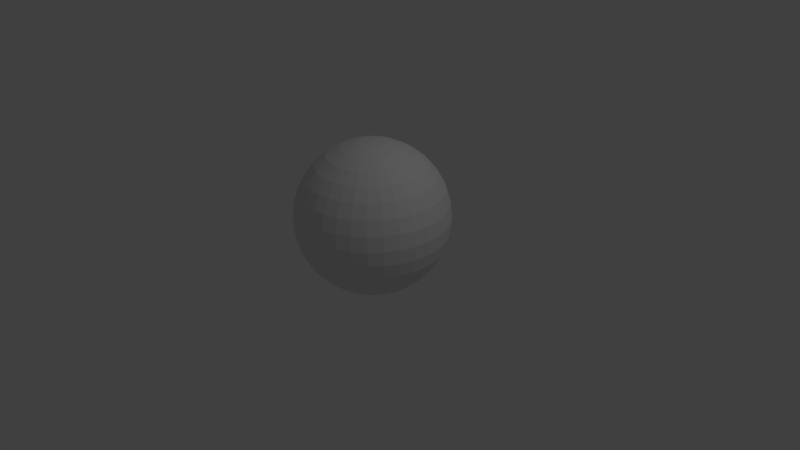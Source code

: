 # Source: sphere.blend  (saved by Blender 2.66.0; exported with 4.5.12 LTS)
import bpy
from mathutils import Matrix  # noqa: F401  (used for matrix-valued properties, if any)

bpy.ops.wm.read_factory_settings(use_empty=True)
scene = bpy.context.scene
scene.name = 'Scene'

# ---- collections
col_collection_1 = bpy.data.collections.new('Collection 1'); scene.collection.children.link(col_collection_1)

# ---- world
world_world = bpy.data.worlds.new('World'); scene.world = world_world
world_world.color = (0.05088, 0.05088, 0.05088)
world_world.use_sun_shadow = False
world_world.sun_shadow_jitter_overblur = 0.0
world_world.cycles.sampling_method = 'MANUAL'
world_world.cycles.sample_map_resolution = 256

# ---- cameras
cam_camera = bpy.data.cameras.new('Camera')
cam_camera.clip_end = 100.0
cam_camera.lens = 35.0
cam_camera.sensor_width = 32.0
cam_camera.sensor_height = 18.0
cam_camera.ortho_scale = 7.314
cam_camera.dof.focus_distance = 0.0
cam_camera.dof.aperture_fstop = 128.0

# ---- lights
light_lamp = bpy.data.lights.new('Lamp', 'POINT')
light_lamp.transmission_factor = 0.0
light_lamp.cutoff_distance = 30.0
light_lamp.energy = 100.0
light_lamp.shadow_buffer_clip_start = 1.001
light_lamp.shadow_soft_size = 0.1
light_lamp.shadow_maximum_resolution = 0.006
light_lamp.use_absolute_resolution = True
light_lamp.cycles.use_multiple_importance_sampling = False

# ---- meshes
me_sphere = bpy.data.meshes.new('Sphere')
me_sphere.from_pydata([(-0.1951, 0.0, 0.9808), (-0.3827, 0.0, 0.9239), (-0.5556, 0.0, 0.8315), (-0.7071, 0.0, 0.7071), (-0.8315, 0.0, 0.5556), (-0.9239, 0.0, 0.3827), (-0.9808, 0.0, 0.1951), (-1.0, 0.0, 7.55e-08), (-0.9808, 0.0, -0.1951), (-0.9239, 0.0, -0.3827), (-0.8315, 0.0, -0.5556), (-0.7071, 0.0, -0.7071), (-0.5556, 0.0, -0.8315), (-0.3827, 0.0, -0.9239), (-0.1951, 0.0, -0.9808), (-0.1913, 0.03806, 0.9808), (-0.3753, 0.07466, 0.9239), (-0.5449, 0.1084, 0.8315), (-0.6935, 0.1379, 0.7071), (-0.8155, 0.1622, 0.5556), (-0.9061, 0.1802, 0.3827), (-0.9619, 0.1913, 0.1951), (-0.9808, 0.1951, 1.192e-07), (-0.9619, 0.1913, -0.1951), (-0.9061, 0.1802, -0.3827), (-0.8155, 0.1622, -0.5556), (-0.6935, 0.1379, -0.7071), (-0.5449, 0.1084, -0.8315), (-0.3753, 0.07466, -0.9239), (-0.1913, 0.03806, -0.9808), (-0.1802, 0.07466, 0.9808), (-0.3536, 0.1464, 0.9239), (-0.5133, 0.2126, 0.8315), (-0.6533, 0.2706, 0.7071), (-0.7682, 0.3182, 0.5556), (-0.8536, 0.3536, 0.3827), (-0.9061, 0.3753, 0.1951), (-0.9239, 0.3827, 1.192e-07), (-0.9061, 0.3753, -0.1951), (-0.8536, 0.3536, -0.3827), (-0.7682, 0.3182, -0.5556), (-0.6533, 0.2706, -0.7071), (-0.5133, 0.2126, -0.8315), (-0.3536, 0.1464, -0.9239), (-0.1802, 0.07466, -0.9808), (-0.1622, 0.1084, 0.9808), (-0.3182, 0.2126, 0.9239), (-0.4619, 0.3087, 0.8315), (-0.5879, 0.3928, 0.7071), (-0.6913, 0.4619, 0.5556), (-0.7682, 0.5133, 0.3827), (-0.8155, 0.5449, 0.1951), (-0.8315, 0.5556, 1.192e-07), (-0.8155, 0.5449, -0.1951), (-0.7682, 0.5133, -0.3827), (-0.6913, 0.4619, -0.5556), (-0.5879, 0.3928, -0.7071), (-0.4619, 0.3087, -0.8315), (-0.3182, 0.2126, -0.9239), (-0.1622, 0.1084, -0.9808), (-0.1379, 0.1379, 0.9808), (-0.2706, 0.2706, 0.9239), (-0.3928, 0.3928, 0.8315), (-0.5, 0.5, 0.7071), (-0.5879, 0.5879, 0.5556), (-0.6533, 0.6533, 0.3827), (-0.6935, 0.6935, 0.1951), (-0.7071, 0.7071, 1.192e-07), (-0.6935, 0.6935, -0.1951), (-0.6533, 0.6533, -0.3827), (-0.5879, 0.5879, -0.5556), (-0.5, 0.5, -0.7071), (-0.3928, 0.3928, -0.8315), (-0.2706, 0.2706, -0.9239), (-0.1379, 0.1379, -0.9808), (-0.1084, 0.1622, 0.9808), (-0.2126, 0.3182, 0.9239), (-0.3087, 0.4619, 0.8315), (-0.3928, 0.5879, 0.7071), (-0.4619, 0.6913, 0.5556), (-0.5133, 0.7682, 0.3827), (-0.5449, 0.8155, 0.1951), (-0.5556, 0.8315, 1.192e-07), (-0.5449, 0.8155, -0.1951), (-0.5133, 0.7682, -0.3827), (-0.4619, 0.6913, -0.5556), (-0.3928, 0.5879, -0.7071), (-0.3087, 0.4619, -0.8315), (-0.2126, 0.3182, -0.9239), (-0.1084, 0.1622, -0.9808), (-0.07466, 0.1802, 0.9808), (-0.1464, 0.3536, 0.9239), (-0.2126, 0.5133, 0.8315), (-0.2706, 0.6533, 0.7071), (-0.3182, 0.7682, 0.5556), (-0.3536, 0.8536, 0.3827), (-0.3753, 0.9061, 0.1951), (-0.3827, 0.9239, 1.192e-07), (-0.3753, 0.9061, -0.1951), (-0.3536, 0.8536, -0.3827), (-0.3182, 0.7682, -0.5556), (-0.2706, 0.6533, -0.7071), (-0.2126, 0.5133, -0.8315), (-0.1464, 0.3536, -0.9239), (-0.07466, 0.1802, -0.9808), (-0.03806, 0.1913, 0.9808), (-0.07466, 0.3753, 0.9239), (-0.1084, 0.5449, 0.8315), (-0.1379, 0.6935, 0.7071), (-0.1622, 0.8155, 0.5556), (-0.1802, 0.9061, 0.3827), (-0.1913, 0.9619, 0.1951), (-0.1951, 0.9808, 1.192e-07), (-0.1913, 0.9619, -0.1951), (-0.1802, 0.9061, -0.3827), (-0.1622, 0.8155, -0.5556), (-0.1379, 0.6935, -0.7071), (-0.1084, 0.5449, -0.8315), (-0.07466, 0.3753, -0.9239), (-0.03806, 0.1913, -0.9808), (3.445e-07, 0.1951, 0.9808), (3.631e-07, 0.3827, 0.9239), (3.631e-07, 0.5556, 0.8315), (4.003e-07, 0.7071, 0.7071), (4.152e-07, 0.8315, 0.5556), (3.705e-07, 0.9239, 0.3827), (4.749e-07, 0.9808, 0.1951), (3.407e-07, 1.0, 1.192e-07), (4.749e-07, 0.9808, -0.1951), (3.407e-07, 0.9239, -0.3827), (4.152e-07, 0.8315, -0.5556), (4.003e-07, 0.7071, -0.7071), (3.929e-07, 0.5556, -0.8315), (3.556e-07, 0.3827, -0.9239), (3.147e-07, 0.1951, -0.9808), (0.03806, 0.1913, 0.9808), (0.07466, 0.3753, 0.9239), (0.1084, 0.5449, 0.8315), (0.138, 0.6935, 0.7071), (0.1622, 0.8155, 0.5556), (0.1802, 0.9061, 0.3827), (0.1913, 0.9619, 0.1951), (0.1951, 0.9808, 1.192e-07), (0.1913, 0.9619, -0.1951), (0.1802, 0.9061, -0.3827), (0.1622, 0.8155, -0.5556), (0.138, 0.6935, -0.7071), (0.1084, 0.5449, -0.8315), (0.07466, 0.3753, -0.9239), (0.03806, 0.1913, -0.9808), (0.07466, 0.1802, 0.9808), (0.1464, 0.3536, 0.9239), (0.2126, 0.5133, 0.8315), (0.2706, 0.6533, 0.7071), (0.3182, 0.7682, 0.5556), (0.3536, 0.8536, 0.3827), (0.3753, 0.9061, 0.1951), (0.3827, 0.9239, 1.192e-07), (0.3753, 0.9061, -0.1951), (0.3536, 0.8536, -0.3827), (0.3182, 0.7682, -0.5556), (0.2706, 0.6533, -0.7071), (0.2126, 0.5133, -0.8315), (0.1464, 0.3536, -0.9239), (0.07466, 0.1802, -0.9808), (0.1084, 0.1622, 0.9808), (0.2126, 0.3182, 0.9239), (0.3087, 0.4619, 0.8315), (0.3928, 0.5879, 0.7071), (0.4619, 0.6913, 0.5556), (0.5133, 0.7682, 0.3827), (0.5449, 0.8155, 0.1951), (0.5556, 0.8315, 1.192e-07), (0.5449, 0.8155, -0.1951), (0.5133, 0.7682, -0.3827), (0.4619, 0.6913, -0.5556), (0.3928, 0.5879, -0.7071), (0.3087, 0.4619, -0.8315), (0.2126, 0.3182, -0.9239), (0.1084, 0.1622, -0.9808), (0.138, 0.1379, 0.9808), (0.2706, 0.2706, 0.9239), (0.3928, 0.3928, 0.8315), (0.5, 0.5, 0.7071), (0.5879, 0.5879, 0.5556), (0.6533, 0.6533, 0.3827), (0.6935, 0.6935, 0.1951), (0.7071, 0.7071, 1.192e-07), (0.6935, 0.6935, -0.1951), (0.6533, 0.6533, -0.3827), (0.5879, 0.5879, -0.5556), (0.5, 0.5, -0.7071), (0.3928, 0.3928, -0.8315), (0.2706, 0.2706, -0.9239), (0.138, 0.1379, -0.9808), (0.1622, 0.1084, 0.9808), (0.3182, 0.2126, 0.9239), (0.4619, 0.3087, 0.8315), (0.5879, 0.3928, 0.7071), (0.6913, 0.4619, 0.5556), (0.7682, 0.5133, 0.3827), (0.8155, 0.5449, 0.1951), (0.8315, 0.5556, 1.192e-07), (0.8155, 0.5449, -0.1951), (0.7682, 0.5133, -0.3827), (0.6913, 0.4619, -0.5556), (0.5879, 0.3928, -0.7071), (0.4619, 0.3087, -0.8315), (0.3182, 0.2126, -0.9239), (0.1622, 0.1084, -0.9808), (0.1802, 0.07466, 0.9808), (0.3536, 0.1464, 0.9239), (0.5133, 0.2126, 0.8315), (0.6533, 0.2706, 0.7071), (0.7682, 0.3182, 0.5556), (0.8536, 0.3536, 0.3827), (0.9061, 0.3753, 0.1951), (0.9239, 0.3827, 1.192e-07), (0.9061, 0.3753, -0.1951), (0.8536, 0.3536, -0.3827), (0.7682, 0.3182, -0.5556), (0.6533, 0.2706, -0.7071), (0.5133, 0.2126, -0.8315), (0.3536, 0.1464, -0.9239), (0.1802, 0.07466, -0.9808), (0.1913, 0.03806, 0.9808), (0.3753, 0.07466, 0.9239), (0.5449, 0.1084, 0.8315), (0.6935, 0.1379, 0.7071), (0.8155, 0.1622, 0.5556), (0.9061, 0.1802, 0.3827), (0.9619, 0.1913, 0.1951), (0.9808, 0.1951, 1.192e-07), (0.9619, 0.1913, -0.1951), (0.9061, 0.1802, -0.3827), (0.8155, 0.1622, -0.5556), (0.6935, 0.1379, -0.7071), (0.5449, 0.1084, -0.8315), (0.3753, 0.07466, -0.9239), (0.1913, 0.03806, -0.9808), (0.1951, -3.353e-08, 0.9808), (0.3827, -5.215e-08, 0.9239), (0.5556, -6.706e-08, 0.8315), (0.7071, -5.96e-08, 0.7071), (0.8315, -1.043e-07, 0.5556), (0.9239, -1.49e-07, 0.3827), (0.9808, -1.49e-07, 0.1951), (1.0, -1.043e-07, 1.192e-07), (0.9808, -1.49e-07, -0.1951), (0.9239, -4.47e-08, -0.3827), (0.8315, -1.043e-07, -0.5556), (0.7071, -5.96e-08, -0.7071), (0.5556, -9.686e-08, -0.8315), (0.3827, -2.235e-08, -0.9239), (0.1951, 0.0, -0.9808), (3.258e-07, 0.0, -1.0), (0.1913, -0.03806, 0.9808), (0.3753, -0.07466, 0.9239), (0.5449, -0.1084, 0.8315), (0.6935, -0.1379, 0.7071), (0.8155, -0.1622, 0.5556), (0.9061, -0.1802, 0.3827), (0.9619, -0.1913, 0.1951), (0.9808, -0.1951, 1.192e-07), (0.9619, -0.1913, -0.1951), (0.9061, -0.1802, -0.3827), (0.8155, -0.1622, -0.5556), (0.6935, -0.1379, -0.7071), (0.5449, -0.1084, -0.8315), (0.3753, -0.07466, -0.9239), (0.1913, -0.03806, -0.9808), (0.1802, -0.07466, 0.9808), (0.3536, -0.1464, 0.9239), (0.5133, -0.2126, 0.8315), (0.6533, -0.2706, 0.7071), (0.7682, -0.3182, 0.5556), (0.8536, -0.3536, 0.3827), (0.9061, -0.3753, 0.1951), (0.9239, -0.3827, 1.192e-07), (0.9061, -0.3753, -0.1951), (0.8536, -0.3536, -0.3827), (0.7682, -0.3182, -0.5556), (0.6533, -0.2706, -0.7071), (0.5133, -0.2126, -0.8315), (0.3536, -0.1464, -0.9239), (0.1802, -0.07466, -0.9808), (0.1622, -0.1084, 0.9808), (0.3182, -0.2126, 0.9239), (0.4619, -0.3087, 0.8315), (0.5879, -0.3928, 0.7071), (0.6913, -0.4619, 0.5556), (0.7682, -0.5133, 0.3827), (0.8155, -0.5449, 0.1951), (0.8315, -0.5556, 1.192e-07), (0.8155, -0.5449, -0.1951), (0.7682, -0.5133, -0.3827), (0.6913, -0.4619, -0.5556), (0.5879, -0.3928, -0.7071), (0.4619, -0.3087, -0.8315), (0.3182, -0.2126, -0.9239), (0.1622, -0.1084, -0.9808), (0.138, -0.1379, 0.9808), (0.2706, -0.2706, 0.9239), (0.3928, -0.3928, 0.8315), (0.5, -0.5, 0.7071), (0.5879, -0.5879, 0.5556), (0.6533, -0.6533, 0.3827), (0.6935, -0.6935, 0.1951), (0.7071, -0.7071, 1.192e-07), (0.6935, -0.6935, -0.1951), (0.6533, -0.6533, -0.3827), (0.5879, -0.5879, -0.5556), (0.5, -0.5, -0.7071), (0.3928, -0.3928, -0.8315), (0.2706, -0.2706, -0.9239), (0.1379, -0.1379, -0.9808), (0.1084, -0.1622, 0.9808), (0.2126, -0.3182, 0.9239), (0.3087, -0.4619, 0.8315), (0.3928, -0.5879, 0.7071), (0.4619, -0.6913, 0.5556), (0.5133, -0.7682, 0.3827), (0.5449, -0.8155, 0.1951), (0.5556, -0.8315, 1.192e-07), (0.5449, -0.8155, -0.1951), (0.5133, -0.7682, -0.3827), (0.4619, -0.6913, -0.5556), (0.3928, -0.5879, -0.7071), (0.3087, -0.4619, -0.8315), (0.2126, -0.3182, -0.9239), (0.1084, -0.1622, -0.9808), (0.07466, -0.1802, 0.9808), (0.1464, -0.3536, 0.9239), (0.2126, -0.5133, 0.8315), (0.2706, -0.6533, 0.7071), (0.3182, -0.7682, 0.5556), (0.3536, -0.8536, 0.3827), (0.3753, -0.9061, 0.1951), (0.3827, -0.9239, 1.192e-07), (0.3753, -0.9061, -0.1951), (0.3536, -0.8536, -0.3827), (0.3182, -0.7682, -0.5556), (0.2706, -0.6533, -0.7071), (0.2126, -0.5133, -0.8315), (0.1464, -0.3536, -0.9239), (0.07466, -0.1802, -0.9808), (0.03806, -0.1913, 0.9808), (0.07466, -0.3753, 0.9239), (0.1084, -0.5449, 0.8315), (0.1379, -0.6935, 0.7071), (0.1622, -0.8155, 0.5556), (0.1802, -0.9061, 0.3827), (0.1913, -0.9619, 0.1951), (0.1951, -0.9808, 1.192e-07), (0.1913, -0.9619, -0.1951), (0.1802, -0.9061, -0.3827), (0.1622, -0.8155, -0.5556), (0.1379, -0.6935, -0.7071), (0.1084, -0.5449, -0.8315), (0.07466, -0.3753, -0.9239), (0.03806, -0.1913, -0.9808), (2.774e-07, -0.1951, 0.9808), (2.513e-07, -0.3827, 0.9239), (2.29e-07, -0.5556, 0.8315), (2.215e-07, -0.7071, 0.7071), (2.215e-07, -0.8315, 0.5556), (1.47e-07, -0.9239, 0.3827), (1.023e-07, -0.9808, 0.1951), (1.619e-07, -1.0, 1.192e-07), (1.023e-07, -0.9808, -0.1951), (1.768e-07, -0.9239, -0.3827), (2.215e-07, -0.8315, -0.5556), (2.215e-07, -0.7071, -0.7071), (2.141e-07, -0.5556, -0.8315), (3.109e-07, -0.3827, -0.9239), (3.147e-07, -0.1951, -0.9808), (-0.03806, -0.1913, 0.9808), (-0.07466, -0.3753, 0.9239), (-0.1084, -0.5449, 0.8315), (-0.1379, -0.6935, 0.7071), (-0.1622, -0.8155, 0.5556), (-0.1802, -0.9061, 0.3827), (-0.1913, -0.9619, 0.1951), (-0.1951, -0.9808, 1.192e-07), (-0.1913, -0.9619, -0.1951), (-0.1802, -0.9061, -0.3827), (-0.1622, -0.8155, -0.5556), (-0.1379, -0.6935, -0.7071), (-0.1084, -0.5449, -0.8315), (-0.07466, -0.3753, -0.9239), (-0.03806, -0.1913, -0.9808), (-0.07466, -0.1802, 0.9808), (-0.1464, -0.3536, 0.9239), (-0.2126, -0.5133, 0.8315), (-0.2706, -0.6533, 0.7071), (-0.3182, -0.7682, 0.5556), (-0.3536, -0.8536, 0.3827), (-0.3753, -0.9061, 0.1951), (-0.3827, -0.9239, 1.192e-07), (-0.3753, -0.9061, -0.1951), (-0.3536, -0.8536, -0.3827), (-0.3182, -0.7682, -0.5556), (-0.2706, -0.6533, -0.7071), (-0.2126, -0.5133, -0.8315), (-0.1464, -0.3536, -0.9239), (-0.07466, -0.1802, -0.9808), (-0.1084, -0.1622, 0.9808), (-0.2126, -0.3182, 0.9239), (-0.3087, -0.4619, 0.8315), (-0.3928, -0.5879, 0.7071), (-0.4619, -0.6913, 0.5556), (-0.5133, -0.7682, 0.3827), (-0.5449, -0.8155, 0.1951), (-0.5556, -0.8315, 1.192e-07), (-0.5449, -0.8155, -0.1951), (-0.5133, -0.7682, -0.3827), (-0.4619, -0.6913, -0.5556), (-0.3928, -0.5879, -0.7071), (-0.3087, -0.4619, -0.8315), (-0.2126, -0.3182, -0.9239), (-0.1084, -0.1622, -0.9808), (9.544e-08, -2.304e-07, 1.0), (-0.1379, -0.1379, 0.9808), (-0.2706, -0.2706, 0.9239), (-0.3928, -0.3928, 0.8315), (-0.5, -0.5, 0.7071), (-0.5879, -0.5879, 0.5556), (-0.6533, -0.6533, 0.3827), (-0.6935, -0.6935, 0.1951), (-0.7071, -0.7071, 1.192e-07), (-0.6935, -0.6935, -0.1951), (-0.6533, -0.6533, -0.3827), (-0.5879, -0.5879, -0.5556), (-0.5, -0.5, -0.7071), (-0.3928, -0.3928, -0.8315), (-0.2706, -0.2706, -0.9239), (-0.1379, -0.1379, -0.9808), (-0.1622, -0.1084, 0.9808), (-0.3182, -0.2126, 0.9239), (-0.4619, -0.3087, 0.8315), (-0.5879, -0.3928, 0.7071), (-0.6913, -0.4619, 0.5556), (-0.7682, -0.5133, 0.3827), (-0.8155, -0.5449, 0.1951), (-0.8315, -0.5556, 1.192e-07), (-0.8155, -0.5449, -0.1951), (-0.7682, -0.5133, -0.3827), (-0.6913, -0.4619, -0.5556), (-0.5879, -0.3928, -0.7071), (-0.4619, -0.3087, -0.8315), (-0.3182, -0.2126, -0.9239), (-0.1622, -0.1084, -0.9808), (-0.1802, -0.07466, 0.9808), (-0.3536, -0.1464, 0.9239), (-0.5133, -0.2126, 0.8315), (-0.6533, -0.2706, 0.7071), (-0.7682, -0.3182, 0.5556), (-0.8536, -0.3536, 0.3827), (-0.9061, -0.3753, 0.1951), (-0.9239, -0.3827, 1.192e-07), (-0.9061, -0.3753, -0.1951), (-0.8536, -0.3536, -0.3827), (-0.7682, -0.3182, -0.5556), (-0.6533, -0.2706, -0.7071), (-0.5133, -0.2126, -0.8315), (-0.3536, -0.1464, -0.9239), (-0.1802, -0.07466, -0.9808), (-0.1913, -0.03806, 0.9808), (-0.3753, -0.07466, 0.9239), (-0.5449, -0.1084, 0.8315), (-0.6935, -0.1379, 0.7071), (-0.8155, -0.1622, 0.5556), (-0.9061, -0.1802, 0.3827), (-0.9619, -0.1913, 0.1951), (-0.9808, -0.1951, 1.192e-07), (-0.9619, -0.1913, -0.1951), (-0.9061, -0.1802, -0.3827), (-0.8155, -0.1622, -0.5556), (-0.6935, -0.1379, -0.7071), (-0.5449, -0.1084, -0.8315), (-0.3753, -0.07466, -0.9239), (-0.1913, -0.03806, -0.9808)], [], [(9, 24, 23, 8), (3, 18, 17, 2), (10, 25, 24, 9), (4, 19, 18, 3), (11, 26, 25, 10), (5, 20, 19, 4), (12, 27, 26, 11), (6, 21, 20, 5), (13, 28, 27, 12), (7, 22, 21, 6), (1, 16, 15, 0), (14, 29, 28, 13), (8, 23, 22, 7), (2, 17, 16, 1), (26, 41, 40, 25), (20, 35, 34, 19), (27, 42, 41, 26), (21, 36, 35, 20), (28, 43, 42, 27), (22, 37, 36, 21), (16, 31, 30, 15), (29, 44, 43, 28), (23, 38, 37, 22), (17, 32, 31, 16), (24, 39, 38, 23), (18, 33, 32, 17), (25, 40, 39, 24), (19, 34, 33, 18), (39, 54, 53, 38), (33, 48, 47, 32), (40, 55, 54, 39), (34, 49, 48, 33), (41, 56, 55, 40), (35, 50, 49, 34), (42, 57, 56, 41), (36, 51, 50, 35), (43, 58, 57, 42), (37, 52, 51, 36), (31, 46, 45, 30), (44, 59, 58, 43), (38, 53, 52, 37), (32, 47, 46, 31), (58, 73, 72, 57), (52, 67, 66, 51), (46, 61, 60, 45), (59, 74, 73, 58), (53, 68, 67, 52), (47, 62, 61, 46), (54, 69, 68, 53), (48, 63, 62, 47), (55, 70, 69, 54), (49, 64, 63, 48), (56, 71, 70, 55), (50, 65, 64, 49), (57, 72, 71, 56), (51, 66, 65, 50), (71, 86, 85, 70), (65, 80, 79, 64), (72, 87, 86, 71), (66, 81, 80, 65), (73, 88, 87, 72), (67, 82, 81, 66), (61, 76, 75, 60), (74, 89, 88, 73), (68, 83, 82, 67), (62, 77, 76, 61), (69, 84, 83, 68), (63, 78, 77, 62), (70, 85, 84, 69), (64, 79, 78, 63), (84, 99, 98, 83), (78, 93, 92, 77), (85, 100, 99, 84), (79, 94, 93, 78), (86, 101, 100, 85), (80, 95, 94, 79), (87, 102, 101, 86), (81, 96, 95, 80), (88, 103, 102, 87), (82, 97, 96, 81), (76, 91, 90, 75), (89, 104, 103, 88), (83, 98, 97, 82), (77, 92, 91, 76), (103, 118, 117, 102), (97, 112, 111, 96), (91, 106, 105, 90), (104, 119, 118, 103), (98, 113, 112, 97), (92, 107, 106, 91), (99, 114, 113, 98), (93, 108, 107, 92), (100, 115, 114, 99), (94, 109, 108, 93), (101, 116, 115, 100), (95, 110, 109, 94), (102, 117, 116, 101), (96, 111, 110, 95), (109, 124, 123, 108), (116, 131, 130, 115), (110, 125, 124, 109), (117, 132, 131, 116), (111, 126, 125, 110), (118, 133, 132, 117), (112, 127, 126, 111), (106, 121, 120, 105), (119, 134, 133, 118), (113, 128, 127, 112), (107, 122, 121, 106), (114, 129, 128, 113), (108, 123, 122, 107), (115, 130, 129, 114), (128, 143, 142, 127), (122, 137, 136, 121), (129, 144, 143, 128), (123, 138, 137, 122), (130, 145, 144, 129), (124, 139, 138, 123), (131, 146, 145, 130), (125, 140, 139, 124), (132, 147, 146, 131), (126, 141, 140, 125), (133, 148, 147, 132), (127, 142, 141, 126), (121, 136, 135, 120), (134, 149, 148, 133), (147, 162, 161, 146), (141, 156, 155, 140), (148, 163, 162, 147), (142, 157, 156, 141), (136, 151, 150, 135), (149, 164, 163, 148), (143, 158, 157, 142), (137, 152, 151, 136), (144, 159, 158, 143), (138, 153, 152, 137), (145, 160, 159, 144), (139, 154, 153, 138), (146, 161, 160, 145), (140, 155, 154, 139), (160, 175, 174, 159), (154, 169, 168, 153), (161, 176, 175, 160), (155, 170, 169, 154), (162, 177, 176, 161), (156, 171, 170, 155), (163, 178, 177, 162), (157, 172, 171, 156), (151, 166, 165, 150), (164, 179, 178, 163), (158, 173, 172, 157), (152, 167, 166, 151), (159, 174, 173, 158), (153, 168, 167, 152), (179, 194, 193, 178), (173, 188, 187, 172), (167, 182, 181, 166), (174, 189, 188, 173), (168, 183, 182, 167), (175, 190, 189, 174), (169, 184, 183, 168), (176, 191, 190, 175), (170, 185, 184, 169), (177, 192, 191, 176), (171, 186, 185, 170), (178, 193, 192, 177), (172, 187, 186, 171), (166, 181, 180, 165), (192, 207, 206, 191), (186, 201, 200, 185), (193, 208, 207, 192), (187, 202, 201, 186), (181, 196, 195, 180), (194, 209, 208, 193), (188, 203, 202, 187), (182, 197, 196, 181), (189, 204, 203, 188), (183, 198, 197, 182), (190, 205, 204, 189), (184, 199, 198, 183), (191, 206, 205, 190), (185, 200, 199, 184), (205, 220, 219, 204), (199, 214, 213, 198), (206, 221, 220, 205), (200, 215, 214, 199), (207, 222, 221, 206), (201, 216, 215, 200), (208, 223, 222, 207), (202, 217, 216, 201), (196, 211, 210, 195), (209, 224, 223, 208), (203, 218, 217, 202), (197, 212, 211, 196), (204, 219, 218, 203), (198, 213, 212, 197), (224, 239, 238, 223), (218, 233, 232, 217), (212, 227, 226, 211), (219, 234, 233, 218), (213, 228, 227, 212), (220, 235, 234, 219), (214, 229, 228, 213), (221, 236, 235, 220), (215, 230, 229, 214), (222, 237, 236, 221), (216, 231, 230, 215), (223, 238, 237, 222), (217, 232, 231, 216), (211, 226, 225, 210), (237, 252, 251, 236), (231, 246, 245, 230), (238, 253, 252, 237), (232, 247, 246, 231), (226, 241, 240, 225), (239, 254, 253, 238), (233, 248, 247, 232), (227, 242, 241, 226), (234, 249, 248, 233), (228, 243, 242, 227), (235, 250, 249, 234), (229, 244, 243, 228), (236, 251, 250, 235), (230, 245, 244, 229), (243, 259, 258, 242), (250, 266, 265, 249), (244, 260, 259, 243), (251, 267, 266, 250), (245, 261, 260, 244), (252, 268, 267, 251), (246, 262, 261, 245), (253, 269, 268, 252), (247, 263, 262, 246), (241, 257, 256, 240), (254, 270, 269, 253), (248, 264, 263, 247), (242, 258, 257, 241), (249, 265, 264, 248), (263, 278, 277, 262), (257, 272, 271, 256), (270, 285, 284, 269), (264, 279, 278, 263), (258, 273, 272, 257), (265, 280, 279, 264), (259, 274, 273, 258), (266, 281, 280, 265), (260, 275, 274, 259), (267, 282, 281, 266), (261, 276, 275, 260), (268, 283, 282, 267), (262, 277, 276, 261), (269, 284, 283, 268), (282, 297, 296, 281), (276, 291, 290, 275), (283, 298, 297, 282), (277, 292, 291, 276), (284, 299, 298, 283), (278, 293, 292, 277), (272, 287, 286, 271), (285, 300, 299, 284), (279, 294, 293, 278), (273, 288, 287, 272), (280, 295, 294, 279), (274, 289, 288, 273), (281, 296, 295, 280), (275, 290, 289, 274), (295, 310, 309, 294), (289, 304, 303, 288), (296, 311, 310, 295), (290, 305, 304, 289), (297, 312, 311, 296), (291, 306, 305, 290), (298, 313, 312, 297), (292, 307, 306, 291), (299, 314, 313, 298), (293, 308, 307, 292), (287, 302, 301, 286), (300, 315, 314, 299), (294, 309, 308, 293), (288, 303, 302, 287), (314, 329, 328, 313), (308, 323, 322, 307), (302, 317, 316, 301), (315, 330, 329, 314), (309, 324, 323, 308), (303, 318, 317, 302), (310, 325, 324, 309), (304, 319, 318, 303), (311, 326, 325, 310), (305, 320, 319, 304), (312, 327, 326, 311), (306, 321, 320, 305), (313, 328, 327, 312), (307, 322, 321, 306), (327, 342, 341, 326), (321, 336, 335, 320), (328, 343, 342, 327), (322, 337, 336, 321), (329, 344, 343, 328), (323, 338, 337, 322), (317, 332, 331, 316), (330, 345, 344, 329), (324, 339, 338, 323), (318, 333, 332, 317), (325, 340, 339, 324), (319, 334, 333, 318), (326, 341, 340, 325), (320, 335, 334, 319), (340, 355, 354, 339), (334, 349, 348, 333), (341, 356, 355, 340), (335, 350, 349, 334), (342, 357, 356, 341), (336, 351, 350, 335), (343, 358, 357, 342), (337, 352, 351, 336), (344, 359, 358, 343), (338, 353, 352, 337), (332, 347, 346, 331), (345, 360, 359, 344), (339, 354, 353, 338), (333, 348, 347, 332), (359, 374, 373, 358), (353, 368, 367, 352), (347, 362, 361, 346), (360, 375, 374, 359), (354, 369, 368, 353), (348, 363, 362, 347), (355, 370, 369, 354), (349, 364, 363, 348), (356, 371, 370, 355), (350, 365, 364, 349), (357, 372, 371, 356), (351, 366, 365, 350), (358, 373, 372, 357), (352, 367, 366, 351), (372, 387, 386, 371), (366, 381, 380, 365), (373, 388, 387, 372), (367, 382, 381, 366), (374, 389, 388, 373), (368, 383, 382, 367), (362, 377, 376, 361), (375, 390, 389, 374), (369, 384, 383, 368), (363, 378, 377, 362), (370, 385, 384, 369), (364, 379, 378, 363), (371, 386, 385, 370), (365, 380, 379, 364), (378, 393, 392, 377), (385, 400, 399, 384), (379, 394, 393, 378), (386, 401, 400, 385), (380, 395, 394, 379), (387, 402, 401, 386), (381, 396, 395, 380), (388, 403, 402, 387), (382, 397, 396, 381), (389, 404, 403, 388), (383, 398, 397, 382), (377, 392, 391, 376), (390, 405, 404, 389), (384, 399, 398, 383), (397, 412, 411, 396), (404, 419, 418, 403), (398, 413, 412, 397), (392, 407, 406, 391), (405, 420, 419, 404), (399, 414, 413, 398), (393, 408, 407, 392), (400, 415, 414, 399), (394, 409, 408, 393), (401, 416, 415, 400), (395, 410, 409, 394), (402, 417, 416, 401), (396, 411, 410, 395), (403, 418, 417, 402), (416, 432, 431, 415), (410, 426, 425, 409), (417, 433, 432, 416), (411, 427, 426, 410), (418, 434, 433, 417), (412, 428, 427, 411), (419, 435, 434, 418), (413, 429, 428, 412), (407, 423, 422, 406), (420, 436, 435, 419), (414, 430, 429, 413), (408, 424, 423, 407), (415, 431, 430, 414), (409, 425, 424, 408), (436, 451, 450, 435), (430, 445, 444, 429), (424, 439, 438, 423), (431, 446, 445, 430), (425, 440, 439, 424), (432, 447, 446, 431), (426, 441, 440, 425), (433, 448, 447, 432), (427, 442, 441, 426), (434, 449, 448, 433), (428, 443, 442, 427), (435, 450, 449, 434), (429, 444, 443, 428), (423, 438, 437, 422), (449, 464, 463, 448), (443, 458, 457, 442), (450, 465, 464, 449), (444, 459, 458, 443), (438, 453, 452, 437), (451, 466, 465, 450), (445, 460, 459, 444), (439, 454, 453, 438), (446, 461, 460, 445), (440, 455, 454, 439), (447, 462, 461, 446), (441, 456, 455, 440), (448, 463, 462, 447), (442, 457, 456, 441), (462, 477, 476, 461), (456, 471, 470, 455), (463, 478, 477, 462), (457, 472, 471, 456), (464, 479, 478, 463), (458, 473, 472, 457), (465, 480, 479, 464), (459, 474, 473, 458), (453, 468, 467, 452), (466, 481, 480, 465), (460, 475, 474, 459), (454, 469, 468, 453), (461, 476, 475, 460), (455, 470, 469, 454), (255, 29, 14), (0, 15, 421), (15, 30, 421), (255, 44, 29), (255, 59, 44), (30, 45, 421), (255, 74, 59), (45, 60, 421), (60, 75, 421), (255, 89, 74), (255, 104, 89), (75, 90, 421), (90, 105, 421), (255, 119, 104), (105, 120, 421), (255, 134, 119), (255, 149, 134), (120, 135, 421), (135, 150, 421), (255, 164, 149), (150, 165, 421), (255, 179, 164), (255, 194, 179), (165, 180, 421), (180, 195, 421), (255, 209, 194), (195, 210, 421), (255, 224, 209), (255, 239, 224), (210, 225, 421), (225, 240, 421), (255, 254, 239), (240, 256, 421), (255, 270, 254), (255, 285, 270), (256, 271, 421), (271, 286, 421), (255, 300, 285), (255, 315, 300), (286, 301, 421), (255, 330, 315), (301, 316, 421), (316, 331, 421), (255, 345, 330), (255, 360, 345), (331, 346, 421), (255, 375, 360), (346, 361, 421), (361, 376, 421), (255, 390, 375), (255, 405, 390), (376, 391, 421), (391, 406, 421), (255, 420, 405), (406, 422, 421), (255, 436, 420), (255, 451, 436), (422, 437, 421), (437, 452, 421), (255, 466, 451), (452, 467, 421), (255, 481, 466), (481, 14, 13, 480), (475, 8, 7, 474), (469, 2, 1, 468), (255, 14, 481), (476, 9, 8, 475), (470, 3, 2, 469), (477, 10, 9, 476), (471, 4, 3, 470), (478, 11, 10, 477), (472, 5, 4, 471), (479, 12, 11, 478), (473, 6, 5, 472), (467, 0, 421), (480, 13, 12, 479), (474, 7, 6, 473), (468, 1, 0, 467)])
_uv = me_sphere.uv_layers.new(name='UVMap')
_uv.uv.foreach_set('vector', [0.4355, 0.2315, 0.4068, 0.2106, 0.3986, 0.2729, 0.4246, 0.2915, 0.3908, 0.6005, 0.3751, 0.5894, 0.3704, 0.6527, 0.3836, 0.6621, 0.4516, 0.1739, 0.42, 0.1497, 0.4068, 0.2106, 0.4355, 0.2315, 0.3971, 0.5385, 0.3793, 0.526, 0.3751, 0.5894, 0.3908, 0.6005, 0.4788, 0.1215, 0.4458, 0.0927, 0.42, 0.1497, 0.4516, 0.1739, 0.4032, 0.4764, 0.3834, 0.4625, 0.3793, 0.526, 0.3971, 0.5385, 0.5297, 0.08334, 0.5108, 0.05021, 0.4458, 0.0927, 0.4788, 0.1215, 0.4094, 0.4144, 0.3877, 0.3991, 0.3834, 0.4625, 0.4032, 0.4764, 0.6057, 0.07833, 0.6187, 0.05556, 0.5108, 0.05021, 0.5297, 0.08334, 0.4164, 0.3527, 0.3926, 0.3359, 0.3877, 0.3991, 0.4094, 0.4144, 0.3749, 0.723, 0.3647, 0.7157, 0.3569, 0.7782, 0.363, 0.7826, 0.6643, 0.1105, 0.6733, 0.1025, 0.6187, 0.05556, 0.6057, 0.07833, 0.4246, 0.2915, 0.3986, 0.2729, 0.3926, 0.3359, 0.4164, 0.3527, 0.3836, 0.6621, 0.3704, 0.6527, 0.3647, 0.7157, 0.3749, 0.723, 0.4458, 0.0927, 0.399, 0.07135, 0.3823, 0.1337, 0.42, 0.1497, 0.3834, 0.4625, 0.3632, 0.4542, 0.3613, 0.5185, 0.3793, 0.526, 0.5108, 0.05021, 0.4741, 0.018, 0.399, 0.07135, 0.4458, 0.0927, 0.3877, 0.3991, 0.3653, 0.3899, 0.3632, 0.4542, 0.3834, 0.4625, 0.6187, 0.05556, 0.6493, 0.03772, 0.4741, 0.018, 0.5108, 0.05021, 0.3926, 0.3359, 0.3677, 0.3256, 0.3653, 0.3899, 0.3877, 0.3991, 0.3647, 0.7157, 0.3543, 0.7114, 0.3507, 0.7756, 0.3569, 0.7782, 0.6733, 0.1025, 0.6845, 0.09747, 0.6493, 0.03772, 0.6187, 0.05556, 0.3986, 0.2729, 0.3707, 0.2614, 0.3677, 0.3256, 0.3926, 0.3359, 0.3704, 0.6527, 0.357, 0.6472, 0.3543, 0.7114, 0.3647, 0.7157, 0.4068, 0.2106, 0.375, 0.1973, 0.3707, 0.2614, 0.3986, 0.2729, 0.3751, 0.5894, 0.3592, 0.5829, 0.357, 0.6472, 0.3704, 0.6527, 0.42, 0.1497, 0.3823, 0.1337, 0.375, 0.1973, 0.4068, 0.2106, 0.3793, 0.526, 0.3613, 0.5185, 0.3592, 0.5829, 0.3751, 0.5894, 0.375, 0.1973, 0.3413, 0.1934, 0.3419, 0.258, 0.3707, 0.2614, 0.3592, 0.5829, 0.3433, 0.581, 0.3435, 0.6456, 0.357, 0.6472, 0.3823, 0.1337, 0.3404, 0.1289, 0.3413, 0.1934, 0.375, 0.1973, 0.3613, 0.5185, 0.343, 0.5164, 0.3433, 0.581, 0.3592, 0.5829, 0.399, 0.07135, 0.3381, 0.06429, 0.3404, 0.1289, 0.3823, 0.1337, 0.3632, 0.4542, 0.3428, 0.4518, 0.343, 0.5164, 0.3613, 0.5185, 0.4741, 0.018, 0.3188, 0.0, 0.3381, 0.06429, 0.399, 0.07135, 0.3653, 0.3899, 0.3425, 0.3872, 0.3428, 0.4518, 0.3632, 0.4542, 0.6493, 0.03772, 0.7019, 0.03148, 0.3188, 0.0, 0.4741, 0.018, 0.3677, 0.3256, 0.3422, 0.3226, 0.3425, 0.3872, 0.3653, 0.3899, 0.3543, 0.7114, 0.3439, 0.7102, 0.3443, 0.7748, 0.3507, 0.7756, 0.6845, 0.09747, 0.6971, 0.096, 0.7019, 0.03148, 0.6493, 0.03772, 0.3707, 0.2614, 0.3419, 0.258, 0.3422, 0.3226, 0.3677, 0.3256, 0.357, 0.6472, 0.3435, 0.6456, 0.3439, 0.7102, 0.3543, 0.7114, 0.0005831, 0.03148, 0.04941, 0.0409, 0.2044, 0.02476, 0.3188, 0.0, 0.3422, 0.3226, 0.3168, 0.3272, 0.3198, 0.3913, 0.3425, 0.3872, 0.3439, 0.7102, 0.3334, 0.7121, 0.338, 0.776, 0.3443, 0.7748, 0.6971, 0.096, 0.7095, 0.09827, 0.7508, 0.0409, 0.7019, 0.03148, 0.3419, 0.258, 0.3131, 0.2632, 0.3168, 0.3272, 0.3422, 0.3226, 0.3435, 0.6456, 0.3301, 0.6481, 0.3334, 0.7121, 0.3439, 0.7102, 0.3413, 0.1934, 0.3079, 0.1995, 0.3131, 0.2632, 0.3419, 0.258, 0.3433, 0.581, 0.3273, 0.5839, 0.3301, 0.6481, 0.3435, 0.6456, 0.3404, 0.1289, 0.2991, 0.1363, 0.3079, 0.1995, 0.3413, 0.1934, 0.343, 0.5164, 0.3248, 0.5197, 0.3273, 0.5839, 0.3433, 0.581, 0.3381, 0.06429, 0.2794, 0.07504, 0.2991, 0.1363, 0.3404, 0.1289, 0.3428, 0.4518, 0.3224, 0.4555, 0.3248, 0.5197, 0.343, 0.5164, 0.3188, 0.0, 0.2044, 0.02476, 0.2794, 0.07504, 0.3381, 0.06429, 0.3425, 0.3872, 0.3198, 0.3913, 0.3224, 0.4555, 0.3428, 0.4518, 0.2794, 0.07504, 0.2361, 0.09853, 0.2626, 0.1544, 0.2991, 0.1363, 0.3224, 0.4555, 0.3022, 0.4651, 0.3068, 0.5283, 0.3248, 0.5197, 0.2044, 0.02476, 0.1744, 0.05742, 0.2361, 0.09853, 0.2794, 0.07504, 0.3198, 0.3913, 0.2975, 0.4019, 0.3022, 0.4651, 0.3224, 0.4555, 0.04941, 0.0409, 0.07528, 0.06026, 0.1744, 0.05742, 0.2044, 0.02476, 0.3168, 0.3272, 0.2922, 0.339, 0.2975, 0.4019, 0.3198, 0.3913, 0.3334, 0.7121, 0.3231, 0.7171, 0.3317, 0.779, 0.338, 0.776, 0.008095, 0.09827, 0.01894, 0.104, 0.07528, 0.06026, 0.04941, 0.0409, 0.3131, 0.2632, 0.2856, 0.2764, 0.2922, 0.339, 0.3168, 0.3272, 0.3301, 0.6481, 0.3167, 0.6544, 0.3231, 0.7171, 0.3334, 0.7121, 0.3079, 0.1995, 0.2767, 0.2146, 0.2856, 0.2764, 0.3131, 0.2632, 0.3273, 0.5839, 0.3115, 0.5915, 0.3167, 0.6544, 0.3301, 0.6481, 0.2991, 0.1363, 0.2626, 0.1544, 0.2767, 0.2146, 0.3079, 0.1995, 0.3248, 0.5197, 0.3068, 0.5283, 0.3115, 0.5915, 0.3273, 0.5839, 0.2767, 0.2146, 0.2487, 0.2369, 0.26, 0.2964, 0.2856, 0.2764, 0.3115, 0.5915, 0.2959, 0.6035, 0.3036, 0.6646, 0.3167, 0.6544, 0.2626, 0.1544, 0.2323, 0.1799, 0.2487, 0.2369, 0.2767, 0.2146, 0.3068, 0.5283, 0.2891, 0.5419, 0.2959, 0.6035, 0.3115, 0.5915, 0.2361, 0.09853, 0.2053, 0.1283, 0.2323, 0.1799, 0.2626, 0.1544, 0.3022, 0.4651, 0.2826, 0.4801, 0.2891, 0.5419, 0.3068, 0.5283, 0.1744, 0.05742, 0.157, 0.09053, 0.2053, 0.1283, 0.2361, 0.09853, 0.2975, 0.4019, 0.276, 0.4185, 0.2826, 0.4801, 0.3022, 0.4651, 0.07528, 0.06026, 0.0857, 0.08358, 0.157, 0.09053, 0.1744, 0.05742, 0.2922, 0.339, 0.2687, 0.3571, 0.276, 0.4185, 0.2975, 0.4019, 0.3231, 0.7171, 0.313, 0.725, 0.3257, 0.7838, 0.3317, 0.779, 0.01894, 0.104, 0.0274, 0.1125, 0.0857, 0.08358, 0.07528, 0.06026, 0.2856, 0.2764, 0.26, 0.2964, 0.2687, 0.3571, 0.2922, 0.339, 0.3167, 0.6544, 0.3036, 0.6646, 0.313, 0.725, 0.3231, 0.7171, 0.0857, 0.08358, 0.08821, 0.1081, 0.1432, 0.1232, 0.157, 0.09053, 0.2687, 0.3571, 0.2465, 0.3805, 0.2553, 0.4401, 0.276, 0.4185, 0.313, 0.725, 0.3031, 0.7358, 0.3201, 0.7904, 0.3257, 0.7838, 0.0274, 0.1125, 0.03323, 0.1231, 0.08821, 0.1081, 0.0857, 0.08358, 0.26, 0.2964, 0.2364, 0.3217, 0.2465, 0.3805, 0.2687, 0.3571, 0.3036, 0.6646, 0.2906, 0.6784, 0.3031, 0.7358, 0.313, 0.725, 0.2487, 0.2369, 0.2239, 0.2643, 0.2364, 0.3217, 0.26, 0.2964, 0.2959, 0.6035, 0.2805, 0.6196, 0.2906, 0.6784, 0.3036, 0.6646, 0.2323, 0.1799, 0.207, 0.2098, 0.2239, 0.2643, 0.2487, 0.2369, 0.2891, 0.5419, 0.2717, 0.56, 0.2805, 0.6196, 0.2959, 0.6035, 0.2053, 0.1283, 0.182, 0.1607, 0.207, 0.2098, 0.2323, 0.1799, 0.2826, 0.4801, 0.2635, 0.5001, 0.2717, 0.56, 0.2891, 0.5419, 0.157, 0.09053, 0.1432, 0.1232, 0.182, 0.1607, 0.2053, 0.1283, 0.276, 0.4185, 0.2553, 0.4401, 0.2635, 0.5001, 0.2826, 0.4801, 0.2717, 0.56, 0.2547, 0.5822, 0.2654, 0.6396, 0.2805, 0.6196, 0.182, 0.1607, 0.1628, 0.1938, 0.1852, 0.242, 0.207, 0.2098, 0.2635, 0.5001, 0.245, 0.5242, 0.2547, 0.5822, 0.2717, 0.56, 0.1432, 0.1232, 0.1307, 0.1549, 0.1628, 0.1938, 0.182, 0.1607, 0.2553, 0.4401, 0.2354, 0.4659, 0.245, 0.5242, 0.2635, 0.5001, 0.08821, 0.1081, 0.08647, 0.1327, 0.1307, 0.1549, 0.1432, 0.1232, 0.2465, 0.3805, 0.2256, 0.408, 0.2354, 0.4659, 0.2553, 0.4401, 0.3031, 0.7358, 0.2936, 0.7493, 0.3148, 0.7985, 0.3201, 0.7904, 0.03323, 0.1231, 0.03659, 0.1349, 0.08647, 0.1327, 0.08821, 0.1081, 0.2364, 0.3217, 0.2146, 0.3508, 0.2256, 0.408, 0.2465, 0.3805, 0.2906, 0.6784, 0.2779, 0.6956, 0.2936, 0.7493, 0.3031, 0.7358, 0.2239, 0.2643, 0.2017, 0.295, 0.2146, 0.3508, 0.2364, 0.3217, 0.2805, 0.6196, 0.2654, 0.6396, 0.2779, 0.6956, 0.2906, 0.6784, 0.207, 0.2098, 0.1852, 0.242, 0.2017, 0.295, 0.2239, 0.2643, 0.2146, 0.3508, 0.1943, 0.3823, 0.2057, 0.4383, 0.2256, 0.408, 0.2779, 0.6956, 0.2655, 0.7159, 0.2846, 0.7652, 0.2936, 0.7493, 0.2017, 0.295, 0.1815, 0.3275, 0.1943, 0.3823, 0.2146, 0.3508, 0.2654, 0.6396, 0.2506, 0.6629, 0.2655, 0.7159, 0.2779, 0.6956, 0.1852, 0.242, 0.1659, 0.2751, 0.1815, 0.3275, 0.2017, 0.295, 0.2547, 0.5822, 0.238, 0.6078, 0.2506, 0.6629, 0.2654, 0.6396, 0.1628, 0.1938, 0.1458, 0.2266, 0.1659, 0.2751, 0.1852, 0.242, 0.245, 0.5242, 0.2269, 0.5516, 0.238, 0.6078, 0.2547, 0.5822, 0.1307, 0.1549, 0.1188, 0.1854, 0.1458, 0.2266, 0.1628, 0.1938, 0.2354, 0.4659, 0.2163, 0.495, 0.2269, 0.5516, 0.245, 0.5242, 0.08647, 0.1327, 0.08222, 0.1567, 0.1188, 0.1854, 0.1307, 0.1549, 0.2256, 0.408, 0.2057, 0.4383, 0.2163, 0.495, 0.2354, 0.4659, 0.2936, 0.7493, 0.2846, 0.7652, 0.3102, 0.808, 0.3148, 0.7985, 0.03659, 0.1349, 0.03782, 0.1474, 0.08222, 0.1567, 0.08647, 0.1327, 0.1188, 0.1854, 0.107, 0.2144, 0.1301, 0.2584, 0.1458, 0.2266, 0.2163, 0.495, 0.1976, 0.5263, 0.209, 0.5817, 0.2269, 0.5516, 0.08222, 0.1567, 0.07633, 0.1796, 0.107, 0.2144, 0.1188, 0.1854, 0.2057, 0.4383, 0.1865, 0.4706, 0.1976, 0.5263, 0.2163, 0.495, 0.2846, 0.7652, 0.2762, 0.7833, 0.3064, 0.8187, 0.3102, 0.808, 0.03782, 0.1474, 0.03728, 0.16, 0.07633, 0.1796, 0.08222, 0.1567, 0.1943, 0.3823, 0.175, 0.4151, 0.1865, 0.4706, 0.2057, 0.4383, 0.2655, 0.7159, 0.2534, 0.7389, 0.2762, 0.7833, 0.2846, 0.7652, 0.1815, 0.3275, 0.1625, 0.3607, 0.175, 0.4151, 0.1943, 0.3823, 0.2506, 0.6629, 0.2358, 0.6891, 0.2534, 0.7389, 0.2655, 0.7159, 0.1659, 0.2751, 0.148, 0.308, 0.1625, 0.3607, 0.1815, 0.3275, 0.238, 0.6078, 0.2214, 0.6363, 0.2358, 0.6891, 0.2506, 0.6629, 0.1458, 0.2266, 0.1301, 0.2584, 0.148, 0.308, 0.1659, 0.2751, 0.2269, 0.5516, 0.209, 0.5817, 0.2214, 0.6363, 0.238, 0.6078, 0.148, 0.308, 0.131, 0.3399, 0.1443, 0.3934, 0.1625, 0.3607, 0.2214, 0.6363, 0.2047, 0.6669, 0.221, 0.7177, 0.2358, 0.6891, 0.1301, 0.2584, 0.1151, 0.2887, 0.131, 0.3399, 0.148, 0.308, 0.209, 0.5817, 0.1911, 0.6136, 0.2047, 0.6669, 0.2214, 0.6363, 0.107, 0.2144, 0.09525, 0.2415, 0.1151, 0.2887, 0.1301, 0.2584, 0.1976, 0.5263, 0.179, 0.5589, 0.1911, 0.6136, 0.209, 0.5817, 0.07633, 0.1796, 0.0693, 0.2011, 0.09525, 0.2415, 0.107, 0.2144, 0.1865, 0.4706, 0.1676, 0.5036, 0.179, 0.5589, 0.1976, 0.5263, 0.2762, 0.7833, 0.2684, 0.8035, 0.3035, 0.8304, 0.3064, 0.8187, 0.03728, 0.16, 0.03532, 0.1722, 0.0693, 0.2011, 0.07633, 0.1796, 0.175, 0.4151, 0.1563, 0.4482, 0.1676, 0.5036, 0.1865, 0.4706, 0.2534, 0.7389, 0.2415, 0.7643, 0.2684, 0.8035, 0.2762, 0.7833, 0.1625, 0.3607, 0.1443, 0.3934, 0.1563, 0.4482, 0.175, 0.4151, 0.2358, 0.6891, 0.221, 0.7177, 0.2415, 0.7643, 0.2534, 0.7389, 0.03532, 0.1722, 0.0322, 0.1837, 0.06139, 0.2208, 0.0693, 0.2011, 0.1563, 0.4482, 0.1377, 0.4807, 0.1487, 0.5366, 0.1676, 0.5036, 0.2415, 0.7643, 0.2298, 0.7918, 0.2616, 0.8253, 0.2684, 0.8035, 0.1443, 0.3934, 0.1265, 0.425, 0.1377, 0.4807, 0.1563, 0.4482, 0.221, 0.7177, 0.2059, 0.7484, 0.2298, 0.7918, 0.2415, 0.7643, 0.131, 0.3399, 0.1143, 0.3701, 0.1265, 0.425, 0.1443, 0.3934, 0.2047, 0.6669, 0.1875, 0.6991, 0.2059, 0.7484, 0.221, 0.7177, 0.1151, 0.2887, 0.1003, 0.3168, 0.1143, 0.3701, 0.131, 0.3399, 0.1911, 0.6136, 0.1728, 0.6466, 0.1875, 0.6991, 0.2047, 0.6669, 0.09525, 0.2415, 0.08331, 0.2664, 0.1003, 0.3168, 0.1151, 0.2887, 0.179, 0.5589, 0.1602, 0.5921, 0.1728, 0.6466, 0.1911, 0.6136, 0.0693, 0.2011, 0.06139, 0.2208, 0.08331, 0.2664, 0.09525, 0.2415, 0.1676, 0.5036, 0.1487, 0.5366, 0.1602, 0.5921, 0.179, 0.5589, 0.2684, 0.8035, 0.2616, 0.8253, 0.3018, 0.8427, 0.3035, 0.8304, 0.08331, 0.2664, 0.07113, 0.2888, 0.08557, 0.3425, 0.1003, 0.3168, 0.1602, 0.5921, 0.1407, 0.6247, 0.1536, 0.6796, 0.1728, 0.6466, 0.06139, 0.2208, 0.05281, 0.2385, 0.07113, 0.2888, 0.08331, 0.2664, 0.1487, 0.5366, 0.1294, 0.5685, 0.1407, 0.6247, 0.1602, 0.5921, 0.2616, 0.8253, 0.256, 0.8484, 0.3016, 0.8553, 0.3018, 0.8427, 0.0322, 0.1837, 0.02818, 0.1942, 0.05281, 0.2385, 0.06139, 0.2208, 0.1377, 0.4807, 0.1189, 0.5116, 0.1294, 0.5685, 0.1487, 0.5366, 0.2298, 0.7918, 0.218, 0.8211, 0.256, 0.8484, 0.2616, 0.8253, 0.1265, 0.425, 0.1086, 0.4546, 0.1189, 0.5116, 0.1377, 0.4807, 0.2059, 0.7484, 0.19, 0.7805, 0.218, 0.8211, 0.2298, 0.7918, 0.1143, 0.3701, 0.09771, 0.398, 0.1086, 0.4546, 0.1265, 0.425, 0.1875, 0.6991, 0.1694, 0.7322, 0.19, 0.7805, 0.2059, 0.7484, 0.1003, 0.3168, 0.08557, 0.3425, 0.09771, 0.398, 0.1143, 0.3701, 0.1728, 0.6466, 0.1536, 0.6796, 0.1694, 0.7322, 0.1875, 0.6991, 0.09771, 0.398, 0.08095, 0.423, 0.0904, 0.4814, 0.1086, 0.4546, 0.1694, 0.7322, 0.1496, 0.7652, 0.1726, 0.8134, 0.19, 0.7805, 0.08557, 0.3425, 0.07067, 0.3651, 0.08095, 0.423, 0.09771, 0.398, 0.1536, 0.6796, 0.133, 0.7119, 0.1496, 0.7652, 0.1694, 0.7322, 0.07113, 0.2888, 0.05868, 0.3084, 0.07067, 0.3651, 0.08557, 0.3425, 0.1407, 0.6247, 0.1201, 0.6558, 0.133, 0.7119, 0.1536, 0.6796, 0.05281, 0.2385, 0.04367, 0.2539, 0.05868, 0.3084, 0.07113, 0.2888, 0.1294, 0.5685, 0.1093, 0.5983, 0.1201, 0.6558, 0.1407, 0.6247, 0.256, 0.8484, 0.2522, 0.8726, 0.3033, 0.8677, 0.3016, 0.8553, 0.02818, 0.1942, 0.02342, 0.2034, 0.04367, 0.2539, 0.05281, 0.2385, 0.1189, 0.5116, 0.09965, 0.54, 0.1093, 0.5983, 0.1294, 0.5685, 0.218, 0.8211, 0.206, 0.8519, 0.2522, 0.8726, 0.256, 0.8484, 0.1086, 0.4546, 0.0904, 0.4814, 0.09965, 0.54, 0.1189, 0.5116, 0.19, 0.7805, 0.1726, 0.8134, 0.206, 0.8519, 0.218, 0.8211, 0.02342, 0.2034, 0.01809, 0.2112, 0.0341, 0.2668, 0.04367, 0.2539, 0.09965, 0.54, 0.07964, 0.565, 0.08814, 0.625, 0.1093, 0.5983, 0.206, 0.8519, 0.1933, 0.8839, 0.2512, 0.8972, 0.2522, 0.8726, 0.0904, 0.4814, 0.07174, 0.5047, 0.07964, 0.565, 0.09965, 0.54, 0.1726, 0.8134, 0.1527, 0.8465, 0.1933, 0.8839, 0.206, 0.8519, 0.08095, 0.423, 0.06389, 0.4443, 0.07174, 0.5047, 0.0904, 0.4814, 0.1496, 0.7652, 0.1272, 0.797, 0.1527, 0.8465, 0.1726, 0.8134, 0.07067, 0.3651, 0.05552, 0.3842, 0.06389, 0.4443, 0.08095, 0.423, 0.133, 0.7119, 0.1103, 0.742, 0.1272, 0.797, 0.1496, 0.7652, 0.05868, 0.3084, 0.04595, 0.3249, 0.05552, 0.3842, 0.07067, 0.3651, 0.1201, 0.6558, 0.09799, 0.6842, 0.1103, 0.742, 0.133, 0.7119, 0.04367, 0.2539, 0.0341, 0.2668, 0.04595, 0.3249, 0.05868, 0.3084, 0.1093, 0.5983, 0.08814, 0.625, 0.09799, 0.6842, 0.1201, 0.6558, 0.2522, 0.8726, 0.2512, 0.8972, 0.3072, 0.8793, 0.3033, 0.8677, 0.04595, 0.3249, 0.03294, 0.3379, 0.0401, 0.3995, 0.05552, 0.3842, 0.09799, 0.6842, 0.07395, 0.7085, 0.08486, 0.7685, 0.1103, 0.742, 0.0341, 0.2668, 0.02417, 0.277, 0.03294, 0.3379, 0.04595, 0.3249, 0.08814, 0.625, 0.06567, 0.6473, 0.07395, 0.7085, 0.09799, 0.6842, 0.2512, 0.8972, 0.2551, 0.9217, 0.3136, 0.8895, 0.3072, 0.8793, 0.01809, 0.2112, 0.01234, 0.2174, 0.02417, 0.277, 0.0341, 0.2668, 0.07964, 0.565, 0.05876, 0.5856, 0.06567, 0.6473, 0.08814, 0.625, 0.1933, 0.8839, 0.179, 0.9167, 0.2551, 0.9217, 0.2512, 0.8972, 0.07174, 0.5047, 0.05252, 0.5236, 0.05876, 0.5856, 0.07964, 0.565, 0.1527, 0.8465, 0.1281, 0.8785, 0.179, 0.9167, 0.1933, 0.8839, 0.06389, 0.4443, 0.04645, 0.4615, 0.05252, 0.5236, 0.07174, 0.5047, 0.1272, 0.797, 0.1009, 0.8261, 0.1281, 0.8785, 0.1527, 0.8465, 0.05552, 0.3842, 0.0401, 0.3995, 0.04645, 0.4615, 0.06389, 0.4443, 0.1103, 0.742, 0.08486, 0.7685, 0.1009, 0.8261, 0.1272, 0.797, 0.1281, 0.8785, 0.09513, 0.9073, 0.1601, 0.9498, 0.179, 0.9167, 0.04645, 0.4615, 0.02865, 0.474, 0.03275, 0.5375, 0.05252, 0.5236, 0.1009, 0.8261, 0.06929, 0.8503, 0.09513, 0.9073, 0.1281, 0.8785, 0.0401, 0.3995, 0.02443, 0.4106, 0.02865, 0.474, 0.04645, 0.4615, 0.08486, 0.7685, 0.05614, 0.7894, 0.06929, 0.8503, 0.1009, 0.8261, 0.03294, 0.3379, 0.01972, 0.3473, 0.02443, 0.4106, 0.0401, 0.3995, 0.07395, 0.7085, 0.04788, 0.7271, 0.05614, 0.7894, 0.08486, 0.7685, 0.02417, 0.277, 0.01399, 0.2843, 0.01972, 0.3473, 0.03294, 0.3379, 0.06567, 0.6473, 0.04188, 0.6641, 0.04788, 0.7271, 0.07395, 0.7085, 0.2551, 0.9217, 0.268, 0.9444, 0.3226, 0.8975, 0.3136, 0.8895, 0.01234, 0.2174, 0.006268, 0.2218, 0.01399, 0.2843, 0.02417, 0.277, 0.05876, 0.5856, 0.03703, 0.6009, 0.04188, 0.6641, 0.06567, 0.6473, 0.179, 0.9167, 0.1601, 0.9498, 0.268, 0.9444, 0.2551, 0.9217, 0.05252, 0.5236, 0.03275, 0.5375, 0.03703, 0.6009, 0.05876, 0.5856, 0.04188, 0.6641, 0.01701, 0.6744, 0.02003, 0.7386, 0.04788, 0.7271, 0.268, 0.9444, 0.2986, 0.9623, 0.3339, 0.9025, 0.3226, 0.8975, 0.006268, 0.2218, 0.0, 0.2244, 0.003633, 0.2886, 0.01399, 0.2843, 0.03703, 0.6009, 0.01462, 0.6101, 0.01701, 0.6744, 0.04188, 0.6641, 0.1601, 0.9498, 0.1234, 0.982, 0.2986, 0.9623, 0.268, 0.9444, 0.03275, 0.5375, 0.01254, 0.5458, 0.01462, 0.6101, 0.03703, 0.6009, 0.09513, 0.9073, 0.0483, 0.9286, 0.1234, 0.982, 0.1601, 0.9498, 0.02865, 0.474, 0.01057, 0.4815, 0.01254, 0.5458, 0.03275, 0.5375, 0.06929, 0.8503, 0.0316, 0.8663, 0.0483, 0.9286, 0.09513, 0.9073, 0.02443, 0.4106, 0.00856, 0.4171, 0.01057, 0.4815, 0.02865, 0.474, 0.05614, 0.7894, 0.02432, 0.8027, 0.0316, 0.8663, 0.06929, 0.8503, 0.01972, 0.3473, 0.00633, 0.3528, 0.00856, 0.4171, 0.02443, 0.4106, 0.04788, 0.7271, 0.02003, 0.7386, 0.02432, 0.8027, 0.05614, 0.7894, 0.01399, 0.2843, 0.003633, 0.2886, 0.00633, 0.3528, 0.01972, 0.3473, 0.7099, 0.4171, 0.694, 0.419, 0.6937, 0.4836, 0.7119, 0.4815, 0.7257, 0.8027, 0.692, 0.8066, 0.6911, 0.8711, 0.733, 0.8663, 0.7077, 0.3528, 0.6942, 0.3544, 0.694, 0.419, 0.7099, 0.4171, 0.7214, 0.7386, 0.6925, 0.742, 0.692, 0.8066, 0.7257, 0.8027, 0.705, 0.2886, 0.6946, 0.2898, 0.6942, 0.3544, 0.7077, 0.3528, 0.7184, 0.6744, 0.6929, 0.6774, 0.6925, 0.742, 0.7214, 0.7386, 0.2986, 0.9623, 0.3513, 0.9685, 0.3464, 0.904, 0.3339, 0.9025, 0.7014, 0.2244, 0.695, 0.2252, 0.6946, 0.2898, 0.705, 0.2886, 0.716, 0.6101, 0.6932, 0.6128, 0.6929, 0.6774, 0.7184, 0.6744, 0.8248, 0.982, 0.6695, 1.0, 0.3513, 0.9685, 1.0, 0.9623, 0.7139, 0.5458, 0.6935, 0.5482, 0.6932, 0.6128, 0.716, 0.6101, 0.7497, 0.9286, 0.6888, 0.9357, 0.6695, 1.0, 0.8248, 0.982, 0.7119, 0.4815, 0.6937, 0.4836, 0.6935, 0.5482, 0.7139, 0.5458, 0.733, 0.8663, 0.6911, 0.8711, 0.6888, 0.9357, 0.7497, 0.9286, 0.6935, 0.5482, 0.6731, 0.5445, 0.6705, 0.6087, 0.6932, 0.6128, 0.6888, 0.9357, 0.6301, 0.925, 0.5551, 0.9752, 0.6695, 1.0, 0.6937, 0.4836, 0.6755, 0.4803, 0.6731, 0.5445, 0.6935, 0.5482, 0.6911, 0.8711, 0.6497, 0.8637, 0.6301, 0.925, 0.6888, 0.9357, 0.694, 0.419, 0.678, 0.4161, 0.6755, 0.4803, 0.6937, 0.4836, 0.692, 0.8066, 0.6586, 0.8005, 0.6497, 0.8637, 0.6911, 0.8711, 0.6942, 0.3544, 0.6808, 0.3519, 0.678, 0.4161, 0.694, 0.419, 0.6925, 0.742, 0.6638, 0.7368, 0.6586, 0.8005, 0.692, 0.8066, 0.6946, 0.2898, 0.6841, 0.2879, 0.6808, 0.3519, 0.6942, 0.3544, 0.6929, 0.6774, 0.6675, 0.6728, 0.6638, 0.7368, 0.6925, 0.742, 0.3513, 0.9685, 0.4001, 0.9591, 0.3588, 0.9017, 0.3464, 0.904, 0.695, 0.2252, 0.6887, 0.224, 0.6841, 0.2879, 0.6946, 0.2898, 0.6932, 0.6128, 0.6705, 0.6087, 0.6675, 0.6728, 0.6929, 0.6774, 0.6695, 1.0, 0.5551, 0.9752, 0.4001, 0.9591, 0.3513, 0.9685, 0.6841, 0.2879, 0.6738, 0.2829, 0.6674, 0.3456, 0.6808, 0.3519, 0.6675, 0.6728, 0.6429, 0.661, 0.6363, 0.7236, 0.6638, 0.7368, 0.4001, 0.9591, 0.426, 0.9397, 0.3696, 0.896, 0.3588, 0.9017, 0.6887, 0.224, 0.6824, 0.221, 0.6738, 0.2829, 0.6841, 0.2879, 0.6705, 0.6087, 0.6482, 0.5981, 0.6429, 0.661, 0.6675, 0.6728, 0.5551, 0.9752, 0.5251, 0.9426, 0.426, 0.9397, 0.4001, 0.9591, 0.6731, 0.5445, 0.6529, 0.5349, 0.6482, 0.5981, 0.6705, 0.6087, 0.6301, 0.925, 0.5867, 0.9015, 0.5251, 0.9426, 0.5551, 0.9752, 0.6755, 0.4803, 0.6575, 0.4717, 0.6529, 0.5349, 0.6731, 0.5445, 0.6497, 0.8637, 0.6133, 0.8456, 0.5867, 0.9015, 0.6301, 0.925, 0.678, 0.4161, 0.6622, 0.4085, 0.6575, 0.4717, 0.6755, 0.4803, 0.6586, 0.8005, 0.6274, 0.7854, 0.6133, 0.8456, 0.6497, 0.8637, 0.6808, 0.3519, 0.6674, 0.3456, 0.6622, 0.4085, 0.678, 0.4161, 0.6638, 0.7368, 0.6363, 0.7236, 0.6274, 0.7854, 0.6586, 0.8005, 0.6622, 0.4085, 0.6465, 0.3965, 0.6397, 0.4581, 0.6575, 0.4717, 0.6274, 0.7854, 0.5994, 0.7631, 0.583, 0.8201, 0.6133, 0.8456, 0.6674, 0.3456, 0.6542, 0.3354, 0.6465, 0.3965, 0.6622, 0.4085, 0.6363, 0.7236, 0.6107, 0.7036, 0.5994, 0.7631, 0.6274, 0.7854, 0.6738, 0.2829, 0.6637, 0.275, 0.6542, 0.3354, 0.6674, 0.3456, 0.6429, 0.661, 0.6193, 0.6429, 0.6107, 0.7036, 0.6363, 0.7236, 0.426, 0.9397, 0.4364, 0.9164, 0.3781, 0.8875, 0.3696, 0.896, 0.6824, 0.221, 0.6764, 0.2162, 0.6637, 0.275, 0.6738, 0.2829, 0.6482, 0.5981, 0.6266, 0.5815, 0.6193, 0.6429, 0.6429, 0.661, 0.5251, 0.9426, 0.5077, 0.9095, 0.4364, 0.9164, 0.426, 0.9397, 0.6529, 0.5349, 0.6333, 0.5199, 0.6266, 0.5815, 0.6482, 0.5981, 0.5867, 0.9015, 0.556, 0.8717, 0.5077, 0.9095, 0.5251, 0.9426, 0.6575, 0.4717, 0.6397, 0.4581, 0.6333, 0.5199, 0.6529, 0.5349, 0.6133, 0.8456, 0.583, 0.8201, 0.556, 0.8717, 0.5867, 0.9015, 0.6333, 0.5199, 0.6142, 0.4999, 0.606, 0.5599, 0.6266, 0.5815, 0.556, 0.8717, 0.5327, 0.8393, 0.4938, 0.8768, 0.5077, 0.9095, 0.6397, 0.4581, 0.6224, 0.44, 0.6142, 0.4999, 0.6333, 0.5199, 0.583, 0.8201, 0.5576, 0.7902, 0.5327, 0.8393, 0.556, 0.8717, 0.6465, 0.3965, 0.6312, 0.3804, 0.6224, 0.44, 0.6397, 0.4581, 0.5994, 0.7631, 0.5746, 0.7357, 0.5576, 0.7902, 0.583, 0.8201, 0.6542, 0.3354, 0.6413, 0.3216, 0.6312, 0.3804, 0.6465, 0.3965, 0.6107, 0.7036, 0.5871, 0.6783, 0.5746, 0.7357, 0.5994, 0.7631, 0.6637, 0.275, 0.6538, 0.2642, 0.6413, 0.3216, 0.6542, 0.3354, 0.6193, 0.6429, 0.5972, 0.6195, 0.5871, 0.6783, 0.6107, 0.7036, 0.4364, 0.9164, 0.4389, 0.8919, 0.3839, 0.8769, 0.3781, 0.8875, 0.6764, 0.2162, 0.6707, 0.2096, 0.6538, 0.2642, 0.6637, 0.275, 0.6266, 0.5815, 0.606, 0.5599, 0.5972, 0.6195, 0.6193, 0.6429, 0.5077, 0.9095, 0.4938, 0.8768, 0.4389, 0.8919, 0.4364, 0.9164, 0.6538, 0.2642, 0.6443, 0.2507, 0.6286, 0.3044, 0.6413, 0.3216, 0.5972, 0.6195, 0.5762, 0.592, 0.5653, 0.6492, 0.5871, 0.6783, 0.4389, 0.8919, 0.4372, 0.8673, 0.3873, 0.8651, 0.3839, 0.8769, 0.6707, 0.2096, 0.6655, 0.2015, 0.6443, 0.2507, 0.6538, 0.2642, 0.606, 0.5599, 0.5861, 0.5341, 0.5762, 0.592, 0.5972, 0.6195, 0.4938, 0.8768, 0.4814, 0.8451, 0.4372, 0.8673, 0.4389, 0.8919, 0.6142, 0.4999, 0.5956, 0.4758, 0.5861, 0.5341, 0.606, 0.5599, 0.5327, 0.8393, 0.5135, 0.8062, 0.4814, 0.8451, 0.4938, 0.8768, 0.6224, 0.44, 0.6054, 0.4178, 0.5956, 0.4758, 0.6142, 0.4999, 0.5576, 0.7902, 0.5359, 0.758, 0.5135, 0.8062, 0.5327, 0.8393, 0.6312, 0.3804, 0.6161, 0.3604, 0.6054, 0.4178, 0.6224, 0.44, 0.5746, 0.7357, 0.5524, 0.705, 0.5359, 0.758, 0.5576, 0.7902, 0.6413, 0.3216, 0.6286, 0.3044, 0.6161, 0.3604, 0.6312, 0.3804, 0.5871, 0.6783, 0.5653, 0.6492, 0.5524, 0.705, 0.5746, 0.7357, 0.6161, 0.3604, 0.6012, 0.3371, 0.5887, 0.3922, 0.6054, 0.4178, 0.5524, 0.705, 0.5321, 0.6725, 0.5166, 0.7249, 0.5359, 0.758, 0.6286, 0.3044, 0.6162, 0.2841, 0.6012, 0.3371, 0.6161, 0.3604, 0.5653, 0.6492, 0.545, 0.6177, 0.5321, 0.6725, 0.5524, 0.705, 0.6443, 0.2507, 0.6353, 0.2348, 0.6162, 0.2841, 0.6286, 0.3044, 0.5762, 0.592, 0.5564, 0.5617, 0.545, 0.6177, 0.5653, 0.6492, 0.4372, 0.8673, 0.4329, 0.8433, 0.3885, 0.8526, 0.3873, 0.8651, 0.6655, 0.2015, 0.6609, 0.192, 0.6353, 0.2348, 0.6443, 0.2507, 0.5861, 0.5341, 0.567, 0.505, 0.5564, 0.5617, 0.5762, 0.592, 0.4814, 0.8451, 0.4695, 0.8146, 0.4329, 0.8433, 0.4372, 0.8673, 0.5956, 0.4758, 0.5775, 0.4484, 0.567, 0.505, 0.5861, 0.5341, 0.5135, 0.8062, 0.4965, 0.7734, 0.4695, 0.8146, 0.4814, 0.8451, 0.6054, 0.4178, 0.5887, 0.3922, 0.5775, 0.4484, 0.5956, 0.4758, 0.5359, 0.758, 0.5166, 0.7249, 0.4965, 0.7734, 0.5135, 0.8062, 0.4695, 0.8146, 0.4577, 0.7856, 0.427, 0.8204, 0.4329, 0.8433, 0.5775, 0.4484, 0.5597, 0.4183, 0.5483, 0.4737, 0.567, 0.505, 0.4965, 0.7734, 0.4808, 0.7416, 0.4577, 0.7856, 0.4695, 0.8146, 0.5887, 0.3922, 0.5721, 0.3637, 0.5597, 0.4183, 0.5775, 0.4484, 0.5166, 0.7249, 0.4987, 0.692, 0.4808, 0.7416, 0.4965, 0.7734, 0.6012, 0.3371, 0.5865, 0.3109, 0.5721, 0.3637, 0.5887, 0.3922, 0.5321, 0.6725, 0.5132, 0.6393, 0.4987, 0.692, 0.5166, 0.7249, 0.6162, 0.2841, 0.6041, 0.2611, 0.5865, 0.3109, 0.6012, 0.3371, 0.545, 0.6177, 0.5257, 0.5849, 0.5132, 0.6393, 0.5321, 0.6725, 0.6353, 0.2348, 0.6269, 0.2167, 0.6041, 0.2611, 0.6162, 0.2841, 0.5564, 0.5617, 0.5372, 0.5294, 0.5257, 0.5849, 0.545, 0.6177, 0.4329, 0.8433, 0.427, 0.8204, 0.388, 0.84, 0.3885, 0.8526, 0.6609, 0.192, 0.6571, 0.1813, 0.6269, 0.2167, 0.6353, 0.2348, 0.567, 0.505, 0.5483, 0.4737, 0.5372, 0.5294, 0.5564, 0.5617, 0.5257, 0.5849, 0.507, 0.5518, 0.495, 0.6066, 0.5132, 0.6393, 0.6269, 0.2167, 0.6191, 0.1965, 0.5922, 0.2357, 0.6041, 0.2611, 0.5372, 0.5294, 0.5183, 0.4964, 0.507, 0.5518, 0.5257, 0.5849, 0.427, 0.8204, 0.42, 0.7989, 0.386, 0.8278, 0.388, 0.84, 0.6571, 0.1813, 0.6542, 0.1696, 0.6191, 0.1965, 0.6269, 0.2167, 0.5483, 0.4737, 0.5297, 0.4411, 0.5183, 0.4964, 0.5372, 0.5294, 0.4577, 0.7856, 0.4459, 0.7585, 0.42, 0.7989, 0.427, 0.8204, 0.5597, 0.4183, 0.5418, 0.3864, 0.5297, 0.4411, 0.5483, 0.4737, 0.4808, 0.7416, 0.4658, 0.7113, 0.4459, 0.7585, 0.4577, 0.7856, 0.5721, 0.3637, 0.5554, 0.3331, 0.5418, 0.3864, 0.5597, 0.4183, 0.4987, 0.692, 0.4816, 0.6601, 0.4658, 0.7113, 0.4808, 0.7416, 0.5865, 0.3109, 0.5717, 0.2823, 0.5554, 0.3331, 0.5721, 0.3637, 0.5132, 0.6393, 0.495, 0.6066, 0.4816, 0.6601, 0.4987, 0.692, 0.6041, 0.2611, 0.5922, 0.2357, 0.5717, 0.2823, 0.5865, 0.3109, 0.5554, 0.3331, 0.5382, 0.3009, 0.5235, 0.3534, 0.5418, 0.3864, 0.4816, 0.6601, 0.465, 0.6299, 0.451, 0.6832, 0.4658, 0.7113, 0.5717, 0.2823, 0.5565, 0.2516, 0.5382, 0.3009, 0.5554, 0.3331, 0.495, 0.6066, 0.4771, 0.575, 0.465, 0.6299, 0.4816, 0.6601, 0.5922, 0.2357, 0.5804, 0.2082, 0.5565, 0.2516, 0.5717, 0.2823, 0.507, 0.5518, 0.4884, 0.5193, 0.4771, 0.575, 0.495, 0.6066, 0.6191, 0.1965, 0.6123, 0.1747, 0.5804, 0.2082, 0.5922, 0.2357, 0.5183, 0.4964, 0.4994, 0.4634, 0.4884, 0.5193, 0.507, 0.5518, 0.42, 0.7989, 0.4121, 0.7792, 0.3829, 0.8163, 0.386, 0.8278, 0.6542, 0.1696, 0.6525, 0.1573, 0.6123, 0.1747, 0.6191, 0.1965, 0.5297, 0.4411, 0.5109, 0.4079, 0.4994, 0.4634, 0.5183, 0.4964, 0.4459, 0.7585, 0.434, 0.7336, 0.4121, 0.7792, 0.42, 0.7989, 0.5418, 0.3864, 0.5235, 0.3534, 0.5109, 0.4079, 0.5297, 0.4411, 0.4658, 0.7113, 0.451, 0.6832, 0.434, 0.7336, 0.4459, 0.7585, 0.6525, 0.1573, 0.6523, 0.1447, 0.6067, 0.1516, 0.6123, 0.1747, 0.5109, 0.4079, 0.4914, 0.3753, 0.4801, 0.4315, 0.4994, 0.4634, 0.434, 0.7336, 0.4218, 0.7112, 0.4035, 0.7615, 0.4121, 0.7792, 0.5235, 0.3534, 0.5043, 0.3204, 0.4914, 0.3753, 0.5109, 0.4079, 0.451, 0.6832, 0.4363, 0.6575, 0.4218, 0.7112, 0.434, 0.7336, 0.5382, 0.3009, 0.5201, 0.2678, 0.5043, 0.3204, 0.5235, 0.3534, 0.465, 0.6299, 0.4484, 0.602, 0.4363, 0.6575, 0.451, 0.6832, 0.5565, 0.2516, 0.5406, 0.2195, 0.5201, 0.2678, 0.5382, 0.3009, 0.4771, 0.575, 0.4593, 0.5454, 0.4484, 0.602, 0.465, 0.6299, 0.5804, 0.2082, 0.5687, 0.1789, 0.5406, 0.2195, 0.5565, 0.2516, 0.4884, 0.5193, 0.4696, 0.4884, 0.4593, 0.5454, 0.4771, 0.575, 0.6123, 0.1747, 0.6067, 0.1516, 0.5687, 0.1789, 0.5804, 0.2082, 0.4994, 0.4634, 0.4801, 0.4315, 0.4696, 0.4884, 0.4884, 0.5193, 0.4121, 0.7792, 0.4035, 0.7615, 0.3789, 0.8058, 0.3829, 0.8163, 0.5687, 0.1789, 0.5567, 0.1481, 0.5233, 0.1866, 0.5406, 0.2195, 0.4696, 0.4884, 0.4503, 0.46, 0.4411, 0.5186, 0.4593, 0.5454, 0.6067, 0.1516, 0.6029, 0.1274, 0.5567, 0.1481, 0.5687, 0.1789, 0.4801, 0.4315, 0.46, 0.4017, 0.4503, 0.46, 0.4696, 0.4884, 0.4035, 0.7615, 0.3944, 0.7461, 0.3741, 0.7966, 0.3789, 0.8058, 0.6523, 0.1447, 0.654, 0.1323, 0.6029, 0.1274, 0.6067, 0.1516, 0.4914, 0.3753, 0.4708, 0.3442, 0.46, 0.4017, 0.4801, 0.4315, 0.4218, 0.7112, 0.4094, 0.6916, 0.3944, 0.7461, 0.4035, 0.7615, 0.5043, 0.3204, 0.4837, 0.2881, 0.4708, 0.3442, 0.4914, 0.3753, 0.4363, 0.6575, 0.4213, 0.6349, 0.4094, 0.6916, 0.4218, 0.7112, 0.5201, 0.2678, 0.5003, 0.2348, 0.4837, 0.2881, 0.5043, 0.3204, 0.4484, 0.602, 0.4316, 0.577, 0.4213, 0.6349, 0.4363, 0.6575, 0.5406, 0.2195, 0.5233, 0.1866, 0.5003, 0.2348, 0.5201, 0.2678, 0.4593, 0.5454, 0.4411, 0.5186, 0.4316, 0.577, 0.4484, 0.602, 0.5003, 0.2348, 0.4779, 0.203, 0.461, 0.258, 0.4837, 0.2881, 0.4316, 0.577, 0.4146, 0.5557, 0.4062, 0.6158, 0.4213, 0.6349, 0.5233, 0.1866, 0.5034, 0.1535, 0.4779, 0.203, 0.5003, 0.2348, 0.4411, 0.5186, 0.4224, 0.4953, 0.4146, 0.5557, 0.4316, 0.577, 0.5567, 0.1481, 0.544, 0.1161, 0.5034, 0.1535, 0.5233, 0.1866, 0.4503, 0.46, 0.4303, 0.435, 0.4224, 0.4953, 0.4411, 0.5186, 0.6029, 0.1274, 0.6019, 0.1028, 0.544, 0.1161, 0.5567, 0.1481, 0.46, 0.4017, 0.4388, 0.375, 0.4303, 0.435, 0.4503, 0.46, 0.3944, 0.7461, 0.3848, 0.7332, 0.3688, 0.7888, 0.3741, 0.7966, 0.654, 0.1323, 0.6579, 0.1207, 0.6019, 0.1028, 0.6029, 0.1274, 0.4708, 0.3442, 0.4487, 0.3158, 0.4388, 0.375, 0.46, 0.4017, 0.4094, 0.6916, 0.3966, 0.6751, 0.3848, 0.7332, 0.3944, 0.7461, 0.4837, 0.2881, 0.461, 0.258, 0.4487, 0.3158, 0.4708, 0.3442, 0.4213, 0.6349, 0.4062, 0.6158, 0.3966, 0.6751, 0.4094, 0.6916, 0.6957, 0.1606, 0.6733, 0.1025, 0.6643, 0.1105, 0.363, 0.7826, 0.3569, 0.7782, 0.345, 0.8394, 0.3569, 0.7782, 0.3507, 0.7756, 0.345, 0.8394, 0.6957, 0.1606, 0.6845, 0.09747, 0.6733, 0.1025, 0.6957, 0.1606, 0.6971, 0.096, 0.6845, 0.09747, 0.3507, 0.7756, 0.3443, 0.7748, 0.345, 0.8394, 0.6957, 0.1606, 0.7095, 0.09827, 0.6971, 0.096, 0.3443, 0.7748, 0.338, 0.776, 0.345, 0.8394, 0.338, 0.776, 0.3317, 0.779, 0.345, 0.8394, 0.6957, 0.1606, 0.7203, 0.104, 0.7095, 0.09827, 0.6957, 0.1606, 0.7288, 0.1125, 0.7203, 0.104, 0.3317, 0.779, 0.3257, 0.7838, 0.345, 0.8394, 0.3257, 0.7838, 0.3201, 0.7904, 0.345, 0.8394, 0.6957, 0.1606, 0.7346, 0.1231, 0.7288, 0.1125, 0.3201, 0.7904, 0.3148, 0.7985, 0.345, 0.8394, 0.6957, 0.1606, 0.738, 0.1349, 0.7346, 0.1231, 0.6957, 0.1606, 0.7392, 0.1474, 0.738, 0.1349, 0.3148, 0.7985, 0.3102, 0.808, 0.345, 0.8394, 0.3102, 0.808, 0.3064, 0.8187, 0.345, 0.8394, 0.6957, 0.1606, 0.7386, 0.16, 0.7392, 0.1474, 0.3064, 0.8187, 0.3035, 0.8304, 0.345, 0.8394, 0.6957, 0.1606, 0.7367, 0.1722, 0.7386, 0.16, 0.6957, 0.1606, 0.7336, 0.1837, 0.7367, 0.1722, 0.3035, 0.8304, 0.3018, 0.8427, 0.345, 0.8394, 0.3018, 0.8427, 0.3016, 0.8553, 0.345, 0.8394, 0.6957, 0.1606, 0.7295, 0.1942, 0.7336, 0.1837, 0.3016, 0.8553, 0.3033, 0.8677, 0.345, 0.8394, 0.6957, 0.1606, 0.7248, 0.2034, 0.7295, 0.1942, 0.6957, 0.1606, 0.7195, 0.2112, 0.7248, 0.2034, 0.3033, 0.8677, 0.3072, 0.8793, 0.345, 0.8394, 0.3072, 0.8793, 0.3136, 0.8895, 0.345, 0.8394, 0.6957, 0.1606, 0.7137, 0.2174, 0.7195, 0.2112, 0.3136, 0.8895, 0.3226, 0.8975, 0.345, 0.8394, 0.6957, 0.1606, 0.7076, 0.2218, 0.7137, 0.2174, 0.6957, 0.1606, 0.7014, 0.2244, 0.7076, 0.2218, 0.3226, 0.8975, 0.3339, 0.9025, 0.345, 0.8394, 0.3339, 0.9025, 0.3464, 0.904, 0.345, 0.8394, 0.6957, 0.1606, 0.695, 0.2252, 0.7014, 0.2244, 0.6957, 0.1606, 0.6887, 0.224, 0.695, 0.2252, 0.3464, 0.904, 0.3588, 0.9017, 0.345, 0.8394, 0.6957, 0.1606, 0.6824, 0.221, 0.6887, 0.224, 0.3588, 0.9017, 0.3696, 0.896, 0.345, 0.8394, 0.3696, 0.896, 0.3781, 0.8875, 0.345, 0.8394, 0.6957, 0.1606, 0.6764, 0.2162, 0.6824, 0.221, 0.6957, 0.1606, 0.6707, 0.2096, 0.6764, 0.2162, 0.3781, 0.8875, 0.3839, 0.8769, 0.345, 0.8394, 0.6957, 0.1606, 0.6655, 0.2015, 0.6707, 0.2096, 0.3839, 0.8769, 0.3873, 0.8651, 0.345, 0.8394, 0.3873, 0.8651, 0.3885, 0.8526, 0.345, 0.8394, 0.6957, 0.1606, 0.6609, 0.192, 0.6655, 0.2015, 0.6957, 0.1606, 0.6571, 0.1813, 0.6609, 0.192, 0.3885, 0.8526, 0.388, 0.84, 0.345, 0.8394, 0.388, 0.84, 0.386, 0.8278, 0.345, 0.8394, 0.6957, 0.1606, 0.6542, 0.1696, 0.6571, 0.1813, 0.386, 0.8278, 0.3829, 0.8163, 0.345, 0.8394, 0.6957, 0.1606, 0.6525, 0.1573, 0.6542, 0.1696, 0.6957, 0.1606, 0.6523, 0.1447, 0.6525, 0.1573, 0.3829, 0.8163, 0.3789, 0.8058, 0.345, 0.8394, 0.3789, 0.8058, 0.3741, 0.7966, 0.345, 0.8394, 0.6957, 0.1606, 0.654, 0.1323, 0.6523, 0.1447, 0.3741, 0.7966, 0.3688, 0.7888, 0.345, 0.8394, 0.6957, 0.1606, 0.6579, 0.1207, 0.654, 0.1323, 0.6579, 0.1207, 0.6643, 0.1105, 0.6057, 0.07833, 0.6019, 0.1028, 0.4487, 0.3158, 0.4246, 0.2915, 0.4164, 0.3527, 0.4388, 0.375, 0.3966, 0.6751, 0.3836, 0.6621, 0.3749, 0.723, 0.3848, 0.7332, 0.6957, 0.1606, 0.6643, 0.1105, 0.6579, 0.1207, 0.461, 0.258, 0.4355, 0.2315, 0.4246, 0.2915, 0.4487, 0.3158, 0.4062, 0.6158, 0.3908, 0.6005, 0.3836, 0.6621, 0.3966, 0.6751, 0.4779, 0.203, 0.4516, 0.1739, 0.4355, 0.2315, 0.461, 0.258, 0.4146, 0.5557, 0.3971, 0.5385, 0.3908, 0.6005, 0.4062, 0.6158, 0.5034, 0.1535, 0.4788, 0.1215, 0.4516, 0.1739, 0.4779, 0.203, 0.4224, 0.4953, 0.4032, 0.4764, 0.3971, 0.5385, 0.4146, 0.5557, 0.544, 0.1161, 0.5297, 0.08334, 0.4788, 0.1215, 0.5034, 0.1535, 0.4303, 0.435, 0.4094, 0.4144, 0.4032, 0.4764, 0.4224, 0.4953, 0.3688, 0.7888, 0.363, 0.7826, 0.345, 0.8394, 0.6019, 0.1028, 0.6057, 0.07833, 0.5297, 0.08334, 0.544, 0.1161, 0.4388, 0.375, 0.4164, 0.3527, 0.4094, 0.4144, 0.4303, 0.435, 0.3848, 0.7332, 0.3749, 0.723, 0.363, 0.7826, 0.3688, 0.7888])
me_sphere.use_remesh_preserve_volume = False
me_sphere.use_remesh_preserve_attributes = False
me_sphere.use_mirror_vertex_groups = False
me_sphere.update()

# ---- objects
ob_sphere = bpy.data.objects.new('Sphere', me_sphere)
ob_lamp = bpy.data.objects.new('Lamp', light_lamp)
ob_camera = bpy.data.objects.new('Camera', cam_camera)

# ---- transforms, parenting, visibility, modifiers, constraints
ob_sphere.location = (0.0, 0.0, 0.5495)
ob_sphere.lineart.crease_threshold = 0.0
ob_lamp.location = (4.076, 1.005, 5.904)
ob_lamp.rotation_euler = (0.6503, 0.05522, 1.866)
ob_lamp.lock_rotations_4d = False
ob_lamp.empty_display_type = 'ARROWS'
ob_lamp.color = (0.0, 0.0, 0.0, 0.0)
ob_lamp.lineart.crease_threshold = 0.0
ob_camera.location = (7.481, -6.508, 5.344)
ob_camera.rotation_euler = (1.109, 0.01082, 0.8149)
ob_camera.lock_rotations_4d = False
ob_camera.empty_display_type = 'ARROWS'
ob_camera.color = (0.0, 0.0, 0.0, 0.0)
ob_camera.display_type = 'WIRE'
ob_camera.lineart.crease_threshold = 0.0

# ---- collection membership
col_collection_1.objects.link(ob_sphere)
col_collection_1.objects.link(ob_lamp)
col_collection_1.objects.link(ob_camera)

# ---- scene / render settings (as saved in the file)
scene.camera = ob_camera
scene.frame_start = 1; scene.frame_end = 250; scene.frame_set(1)
scene.render.engine = 'BLENDER_EEVEE_NEXT'
scene.render.image_settings.color_mode = 'RGB'
scene.render.image_settings.compression = 90
scene.render.resolution_percentage = 50
scene.render.dither_intensity = 0.0
scene.render.bake_margin = 2
scene.cycles.use_denoising = False
scene.cycles.samples = 10
scene.cycles.sampling_pattern = 'TABULATED_SOBOL'
scene.cycles.light_sampling_threshold = 0.0
scene.cycles.use_adaptive_sampling = False
scene.cycles.use_light_tree = False
scene.cycles.blur_glossy = 0.0
scene.cycles.volume_bounces = 1
scene.cycles.pixel_filter_type = 'GAUSSIAN'
scene.cycles.sample_clamp_indirect = 0.0
scene.view_settings.view_transform = 'Standard'
bpy.context.view_layer.update()
